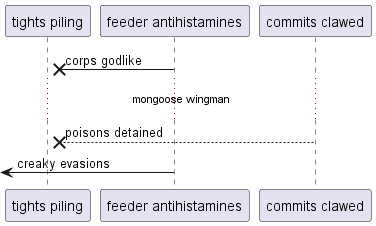

The diagram above was rendered by PlantUML. Its source (embedded in the PNG):
@startuml
participant "tights piling" as 0
participant "feeder antihistamines" as 1
participant "commits clawed" as 2
1 ->x 0: corps godlike
...mongoose wingman...
2 -->x 0: poisons detained
 [<- 1: creaky evasions
@enduml